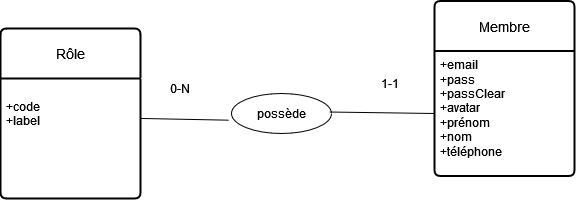

The diagram above was exported from draw.io. Its source (the exported page's mxGraphModel, read from the mxfile embedded in the PNG):
<mxGraphModel dx="1190" dy="2226" grid="1" gridSize="10" guides="1" tooltips="1" connect="1" arrows="1" fold="1" page="1" pageScale="1" pageWidth="827" pageHeight="1169" math="0" shadow="0">
  <root>
    <mxCell id="0" />
    <mxCell id="1" parent="0" />
    <mxCell id="2" value="Rôle" style="swimlane;childLayout=stackLayout;horizontal=1;startSize=50;horizontalStack=0;rounded=1;fontSize=14;fontStyle=0;strokeWidth=2;resizeParent=0;resizeLast=1;shadow=0;dashed=0;align=center;arcSize=4;whiteSpace=wrap;html=1;" vertex="1" parent="1">
      <mxGeometry x="960" y="300" width="140" height="170" as="geometry" />
    </mxCell>
    <mxCell id="3" value="&lt;br&gt;+code&lt;br&gt;+label" style="align=left;strokeColor=none;fillColor=none;spacingLeft=4;fontSize=12;verticalAlign=top;resizable=0;rotatable=0;part=1;html=1;" vertex="1" parent="2">
      <mxGeometry y="50" width="140" height="120" as="geometry" />
    </mxCell>
    <mxCell id="4" value="Membre" style="swimlane;childLayout=stackLayout;horizontal=1;startSize=50;horizontalStack=0;rounded=1;fontSize=14;fontStyle=0;strokeWidth=2;resizeParent=0;resizeLast=1;shadow=0;dashed=0;align=center;arcSize=4;whiteSpace=wrap;html=1;" vertex="1" parent="1">
      <mxGeometry x="1394" y="272.5" width="140" height="175" as="geometry" />
    </mxCell>
    <mxCell id="5" value="+email&lt;br&gt;&lt;div&gt;+pass&lt;/div&gt;&lt;div&gt;+passClear&lt;/div&gt;&lt;div&gt;+avatar&lt;/div&gt;&lt;div&gt;+prénom&lt;/div&gt;&lt;div&gt;+nom&lt;/div&gt;&lt;div&gt;+téléphone&lt;/div&gt;" style="align=left;strokeColor=none;fillColor=none;spacingLeft=4;fontSize=12;verticalAlign=top;resizable=0;rotatable=0;part=1;html=1;" vertex="1" parent="4">
      <mxGeometry y="50" width="140" height="125" as="geometry" />
    </mxCell>
    <mxCell id="6" value="possède" style="ellipse;whiteSpace=wrap;html=1;align=center;" vertex="1" parent="1">
      <mxGeometry x="1191" y="365" width="100" height="40" as="geometry" />
    </mxCell>
    <mxCell id="7" value="0-N" style="text;html=1;align=center;verticalAlign=middle;whiteSpace=wrap;rounded=0;" vertex="1" parent="1">
      <mxGeometry x="1110" y="345" width="60" height="30" as="geometry" />
    </mxCell>
    <mxCell id="8" value="1-1" style="text;html=1;align=center;verticalAlign=middle;whiteSpace=wrap;rounded=0;" vertex="1" parent="1">
      <mxGeometry x="1320" y="340" width="60" height="30" as="geometry" />
    </mxCell>
    <mxCell id="9" value="" style="endArrow=none;html=1;rounded=0;entryX=-0.028;entryY=0.667;entryDx=0;entryDy=0;entryPerimeter=0;exitX=1.004;exitY=0.333;exitDx=0;exitDy=0;exitPerimeter=0;" edge="1" source="3" target="6" parent="1">
      <mxGeometry width="50" height="50" relative="1" as="geometry">
        <mxPoint x="1090" y="247.5" as="sourcePoint" />
        <mxPoint x="1140" y="197.5" as="targetPoint" />
      </mxGeometry>
    </mxCell>
    <mxCell id="10" value="" style="endArrow=none;html=1;rounded=0;entryX=0;entryY=0.5;entryDx=0;entryDy=0;exitX=0.982;exitY=0.463;exitDx=0;exitDy=0;exitPerimeter=0;" edge="1" source="6" target="5" parent="1">
      <mxGeometry width="50" height="50" relative="1" as="geometry">
        <mxPoint x="1238" y="210" as="sourcePoint" />
        <mxPoint x="1285" y="209.5" as="targetPoint" />
      </mxGeometry>
    </mxCell>
  </root>
</mxGraphModel>